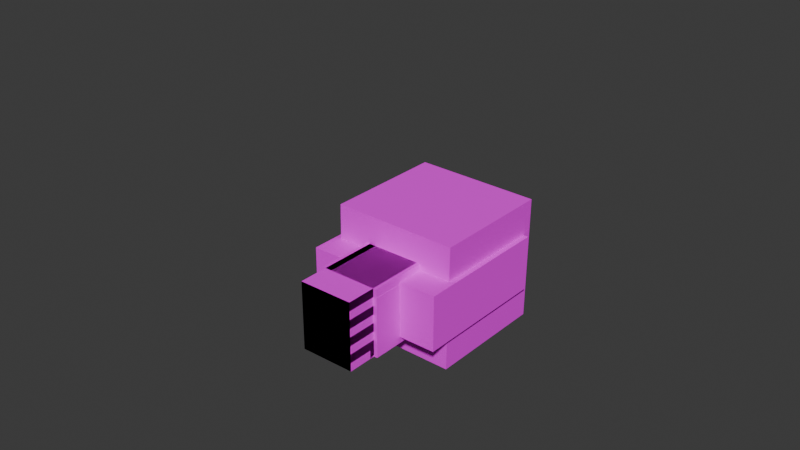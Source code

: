 # Source: player.blend  (saved by Blender 5.0.119; exported with 4.5.12 LTS)
import bpy
from mathutils import Matrix  # noqa: F401  (used for matrix-valued properties, if any)

bpy.ops.wm.read_factory_settings(use_empty=True)
scene = bpy.context.scene
scene.name = 'Scene'

# ---- collections
col_collection = bpy.data.collections.new('Collection'); scene.collection.children.link(col_collection)

# ---- images (referenced by path relative to the original .blend; pixels are not part of the script)
import os
ASSET_DIR = os.environ.get("B2B_ASSET_DIR", "")  # directory of the original .blend (textures are referenced by path, not embedded)
HERE = os.path.dirname(os.path.abspath(__file__))  # packed textures are extracted next to this script under _unpacked/

def load_image(name, relpath, width, height, colorspace="sRGB"):
    """Load a texture the original file referenced (path relative to the .blend, or extracted next to this script)."""
    p = next((c for c in (os.path.join(HERE, relpath), os.path.join(ASSET_DIR, relpath)) if relpath and os.path.exists(c)), "")
    if p:
        img = bpy.data.images.load(p, check_existing=True)
        img.name = name
    else:  # same state as the original file: an image datablock whose file is absent (Cycles renders it pink)
        img = bpy.data.images.new(name, width, height)
        img.source = "FILE"
        img.filepath = "//" + (relpath or name)
    img.colorspace_settings.name = colorspace
    return img
img_character_png = load_image('character.png', 'character.png', 1024, 1024, 'sRGB')

# ---- materials (node trees are filled in below, after node groups)
mat_skin = bpy.data.materials.new('Skin')
mat_skin.alpha_threshold = 0.0
mat_skin.use_backface_culling_lightprobe_volume = False
mat_skin.roughness = 0.5
mat_skin.line_color = (0.0, 0.0, 0.0, 1.0)

# ---- material node trees
mat_skin.use_nodes = True; mat_skin.node_tree.nodes.clear()
_N = mat_skin.node_tree.nodes; _L = mat_skin.node_tree.links
n0 = _N.new('ShaderNodeOutputMaterial'); n0.name = 'Material Output'; n0.location = (200, 100)
n1 = _N.new('ShaderNodeBsdfPrincipled'); n1.name = 'Principled BSDF'; n1.location = (-200, 100)
n1.inputs[2].default_value = 1.0
n2 = _N.new('ShaderNodeTexImage'); n2.name = 'Image Texture'; n2.location = (-475, 95)
n2.image = img_character_png
n2.interpolation = 'Closest'
_L.new(n1.outputs[0], n0.inputs[0])
_L.new(n2.outputs[0], n1.inputs[0])
_L.new(n2.outputs[1], n1.inputs[4])
n0.is_active_output = True

# ---- world
world_world = bpy.data.worlds.new('World'); scene.world = world_world
world_world.use_nodes = True; world_world.node_tree.nodes.clear()
_N = world_world.node_tree.nodes; _L = world_world.node_tree.links
n0 = _N.new('ShaderNodeOutputWorld'); n0.name = 'World Output'; n0.location = (200, 100)
n1 = _N.new('ShaderNodeBackground'); n1.name = 'Background'; n1.location = (-200, 100)
n1.inputs[0].default_value = (0.05088, 0.05088, 0.05088, 1.0)
_L.new(n1.outputs[0], n0.inputs[0])
n0.is_active_output = True
world_world.color = (0.05088, 0.05088, 0.05088)
world_world.sun_shadow_jitter_overblur = 0.0

# ---- meshes
me_cube = bpy.data.meshes.new('Cube')
me_cube.from_pydata([(0.4, 0.162, 2.0), (0.4, 0.162, 1.175), (0.4, -0.162, 2.0), (0.4, -0.162, 1.175), (-0.4, 0.162, 2.0), (-0.4, 0.162, 1.175), (-0.4, -0.162, 2.0), (-0.4, -0.162, 1.175)], [], [(0, 4, 6, 2), (3, 2, 6, 7), (7, 6, 4, 5), (5, 1, 3, 7), (1, 0, 2, 3), (5, 4, 0, 1)])
_uv = me_cube.uv_layers.new(name='UVMap')
_uv.uv.foreach_set('vector', [0.3125, 0.3752, 0.4375, 0.3752, 0.4375, 0.4998, 0.3125, 0.4998, 0.5625, 0.0, 0.5625, 0.375, 0.4375, 0.375, 0.4375, 0.0, 0.3125, -7.842e-05, 0.3125, 0.3752, 0.25, 0.3752, 0.25, -7.842e-05, 0.4375, 0.375, 0.5625, 0.375, 0.5625, 0.5, 0.4375, 0.5, 0.625, 0.0002525, 0.625, 0.3747, 0.5625, 0.3747, 0.5625, 0.0002524, 0.4375, -0.0002768, 0.4375, 0.3753, 0.3125, 0.3753, 0.3125, -0.0002768])
me_cube.materials.append(mat_skin)
me_cube.use_mirror_vertex_groups = False
me_cube.update()
me_cube_001 = bpy.data.meshes.new('Cube.001')
me_cube_001.from_pydata([(1.49e-08, 0.16, 1.175), (1.49e-08, 0.16, 0.0), (1.49e-08, -0.16, 1.175), (1.49e-08, -0.16, 0.0), (-0.4, 0.16, 1.175), (-0.4, 0.16, 0.0), (-0.4, -0.16, 1.175), (-0.4, -0.16, 0.0)], [], [(0, 4, 6, 2), (3, 2, 6, 7), (7, 6, 4, 5), (5, 1, 3, 7), (1, 0, 2, 3), (5, 4, 0, 1)])
_uv = me_cube_001.uv_layers.new(name='UVMap')
_uv.uv.foreach_set('vector', [0.0625, 0.375, 0.125, 0.375, 0.125, 0.5, 0.0625, 0.5, 0.125, 0.0, 0.125, 0.375, 0.0625, 0.375, 0.0625, 0.0, 0.0625, 0.0, 0.0625, 0.375, -1.386e-06, 0.375, -1.393e-06, 0.0, 0.125, 0.375, 0.1875, 0.375, 0.1875, 0.5, 0.125, 0.5, 0.1875, 0.0, 0.1875, 0.375, 0.125, 0.375, 0.125, 0.0, 0.25, 0.0, 0.25, 0.375, 0.1875, 0.375, 0.1875, 0.0])
me_cube_001.materials.append(mat_skin)
me_cube_001.use_mirror_vertex_groups = False
me_cube_001.update()
me_cube_003 = bpy.data.meshes.new('Cube.003')
me_cube_003.from_pydata([(0.35, -0.1815, 2.001), (0.35, -0.1896, 1.001), (0.35, 0.1785, 1.999), (0.35, 0.1704, 0.9986), (0.7, -0.1815, 2.001), (0.7, -0.1896, 1.001), (0.7, 0.1785, 1.999), (0.7, 0.1704, 0.9986)], [], [(0, 4, 6, 2), (3, 2, 6, 7), (7, 6, 4, 5), (5, 1, 3, 7), (1, 0, 2, 3), (5, 4, 0, 1)])
_uv = me_cube_003.uv_layers.new(name='UVMap')
_uv.uv.foreach_set('vector', [0.6876, 0.375, 0.75, 0.375, 0.75, 0.5, 0.6876, 0.5, 0.625, -0.0001385, 0.625, 0.3751, 0.6875, 0.3751, 0.6875, -0.0001383, 0.75, 8.383e-05, 0.75, 0.3749, 0.6875, 0.3749, 0.6875, 8.395e-05, 0.75, 0.375, 0.8126, 0.375, 0.8126, 0.5, 0.75, 0.5, 0.8124, 3.165e-05, 0.8124, 0.375, 0.7501, 0.375, 0.7501, 3.175e-05, 0.8751, 9.745e-05, 0.8751, 0.3749, 0.8124, 0.3749, 0.8124, 9.75e-05])
me_cube_003.materials.append(mat_skin)
me_cube_003.use_mirror_vertex_groups = False
me_cube_003.update()
me_cube_005 = bpy.data.meshes.new('Cube.005')
me_cube_005.from_pydata([(0.352, 0.3485, 2.691), (0.352, 0.3485, 2.003), (0.352, -0.3485, 2.691), (0.352, -0.3485, 2.003), (-0.352, 0.3485, 2.691), (-0.352, 0.3485, 2.003), (-0.352, -0.3485, 2.691), (-0.352, -0.3485, 2.003)], [], [(0, 4, 6, 2), (3, 2, 6, 7), (7, 6, 4, 5), (5, 1, 3, 7), (1, 0, 2, 3), (5, 4, 0, 1)])
_uv = me_cube_005.uv_layers.new(name='UVMap')
_uv.uv.foreach_set('vector', [0.126, 1.0, 0.126, 0.75, 0.251, 0.75, 0.251, 1.0, 0.5, 0.5, 0.5, 0.75, 0.375, 0.75, 0.375, 0.5, 0.375, 0.5, 0.375, 0.75, 0.25, 0.75, 0.25, 0.5, 0.251, 0.75, 0.375, 0.75, 0.375, 0.9999, 0.251, 1.0, 0.125, 0.5, 0.125, 0.75, 0.0, 0.75, -7.451e-09, 0.5, 0.25, 0.5, 0.25, 0.75, 0.125, 0.75, 0.125, 0.5])
me_cube_005.materials.append(mat_skin)
me_cube_005.use_mirror_vertex_groups = False
me_cube_005.update()
me_cube_006 = bpy.data.meshes.new('Cube.006')
me_cube_006.from_pydata([(-0.4, 0.18, 2.0), (-0.4, 0.18, 1.0), (-0.4, -0.18, 2.0), (-0.4, -0.18, 1.0), (-0.75, 0.18, 2.0), (-0.75, 0.18, 1.0), (-0.75, -0.18, 2.0), (-0.75, -0.18, 1.0)], [], [(0, 4, 6, 2), (3, 2, 6, 7), (7, 6, 4, 5), (5, 1, 3, 7), (1, 0, 2, 3), (5, 4, 0, 1)])
_uv = me_cube_006.uv_layers.new(name='UVMap')
_uv.uv.foreach_set('vector', [0.6876, 0.375, 0.75, 0.375, 0.75, 0.5, 0.6876, 0.5, 0.625, -0.0001385, 0.625, 0.3751, 0.6875, 0.3751, 0.6875, -0.0001383, 0.75, 8.383e-05, 0.75, 0.3749, 0.6875, 0.3749, 0.6875, 8.395e-05, 0.75, 0.375, 0.8126, 0.375, 0.8126, 0.5, 0.75, 0.5, 0.8124, 3.165e-05, 0.8124, 0.375, 0.7501, 0.375, 0.7501, 3.175e-05, 0.8751, 9.745e-05, 0.8751, 0.3749, 0.8124, 0.3749, 0.8124, 9.75e-05])
me_cube_006.materials.append(mat_skin)
me_cube_006.use_mirror_vertex_groups = False
me_cube_006.update()
me_cube_007 = bpy.data.meshes.new('Cube.007')
me_cube_007.from_pydata([(0.4, 0.16, 1.175), (0.4, 0.16, 0.0), (0.4, -0.16, 1.175), (0.4, -0.16, 0.0), (0.0, 0.16, 1.175), (0.0, 0.16, 0.0), (0.0, -0.16, 1.175), (0.0, -0.16, 0.0)], [], [(0, 4, 6, 2), (3, 2, 6, 7), (7, 6, 4, 5), (5, 1, 3, 7), (1, 0, 2, 3), (5, 4, 0, 1)])
_uv = me_cube_007.uv_layers.new(name='UVMap')
_uv.uv.foreach_set('vector', [0.0625, 0.375, 0.125, 0.375, 0.125, 0.5, 0.0625, 0.5, 0.125, 0.0, 0.125, 0.375, 0.0625, 0.375, 0.0625, 0.0, 0.1875, 0.0, 0.1875, 0.375, 0.125, 0.375, 0.125, 0.0, 0.125, 0.375, 0.1875, 0.375, 0.1875, 0.5, 0.125, 0.5, 0.0625, 0.0, 0.0625, 0.375, 0.0, 0.375, 0.0, 0.0, 0.25, 0.0, 0.25, 0.375, 0.1875, 0.375, 0.1875, 0.0])
me_cube_007.materials.append(mat_skin)
me_cube_007.use_mirror_vertex_groups = False
me_cube_007.update()
me_cube_008 = bpy.data.meshes.new('Cube.008')
me_cube_008.from_pydata([(0.3678, 0.3641, 2.709), (0.3678, 0.3641, 1.99), (0.3678, -0.3641, 2.709), (0.3678, -0.3641, 1.99), (-0.3678, 0.3641, 2.709), (-0.3678, 0.3641, 1.99), (-0.3678, -0.3641, 2.709), (-0.3678, -0.3641, 1.99)], [], [(0, 4, 6, 2), (3, 2, 6, 7), (7, 6, 4, 5), (5, 1, 3, 7), (1, 0, 2, 3), (5, 4, 0, 1)])
_uv = me_cube_008.uv_layers.new(name='UVMap')
_uv.uv.foreach_set('vector', [0.625, 1.0, 0.625, 0.75, 0.75, 0.75, 0.75, 1.0, 1.0, 0.5, 1.0, 0.75, 0.875, 0.75, 0.875, 0.5, 0.875, 0.5, 0.875, 0.75, 0.75, 0.75, 0.75, 0.5, 0.75, 0.75, 0.8754, 0.7504, 0.8754, 1.0, 0.75, 1.0, 0.625, 0.5, 0.625, 0.75, 0.5, 0.75, 0.5, 0.5, 0.75, 0.5, 0.75, 0.75, 0.625, 0.75, 0.625, 0.5])
me_cube_008.materials.append(mat_skin)
me_cube_008.use_mirror_vertex_groups = False
me_cube_008.update()
arm_armature = bpy.data.armatures.new('Armature')  # bones are not reproduced

# ---- objects
ob_torso = bpy.data.objects.new('Torso', me_cube)
ob_legleft = bpy.data.objects.new('LegLeft', me_cube_001)
ob_armright = bpy.data.objects.new('ArmRight', me_cube_003)
ob_head = bpy.data.objects.new('Head', me_cube_005)
ob_armleft = bpy.data.objects.new('ArmLeft', me_cube_006)
ob_legright = bpy.data.objects.new('LegRight', me_cube_007)
ob_hat = bpy.data.objects.new('Hat', me_cube_008)
ob_armature = bpy.data.objects.new('Armature', arm_armature)

# ---- transforms, parenting, visibility, modifiers, constraints
ob_torso.parent = ob_armature
ob_torso.matrix_parent_inverse = Matrix(((1.0, -0.0, 0.0, -0.0), (-0.0, 0.0, 1.0, -1.989), (0.0, -1.0, 0.0, -0.0), (0.0, 0.0, -0.0, 1.0)))
ob_torso.location = (0.0, 0.0, 0.0)
ob_torso.lock_rotations_4d = False
ob_torso.empty_display_type = 'ARROWS'
ob_torso.lineart.crease_threshold = 0.0
ob_legleft.parent = ob_armature
ob_legleft.matrix_parent_inverse = Matrix(((1.629e-07, 1.0, 0.0, 3.258e-08), (-0.0, 0.0, -1.0, 0.007251), (-1.0, 1.629e-07, 0.0, -0.2), (-0.0, -0.0, -0.0, 1.0)))
ob_legleft.location = (1.49e-08, -3.553e-15, -4.657e-10)
ob_legleft.lock_rotations_4d = False
ob_legleft.empty_display_type = 'ARROWS'
ob_legleft.lineart.crease_threshold = 0.0
ob_armright.parent = ob_armature
ob_armright.matrix_parent_inverse = Matrix(((2.821e-07, 1.0, 1.214e-07, -3.967e-07), (1.214e-07, 1.214e-07, -1.0, 1.007), (-1.0, 2.821e-07, -1.214e-07, 0.55), (-0.0, -0.0, 0.0, 1.0)))
ob_armright.location = (1.1, -0.01585, 6.342e-05)
ob_armright.rotation_euler = (0.00797, 2.172e-07, 3.142)
ob_armright.lock_rotations_4d = False
ob_armright.empty_display_type = 'ARROWS'
ob_armright.lineart.crease_threshold = 0.0
ob_head.parent = ob_armature
ob_head.matrix_parent_inverse = Matrix(((0.9999, -0.01342, 0.0, -0.0), (0.0, 0.0, 1.0, -2.643), (-0.01342, -0.9999, 0.0, -0.0), (0.0, -0.0, -0.0, 1.0)))
ob_head.location = (0.0, 0.0, 0.0)
ob_head.lock_rotations_4d = False
ob_head.empty_display_type = 'ARROWS'
ob_head.lineart.crease_threshold = 0.0
ob_armleft.parent = ob_armature
ob_armleft.matrix_parent_inverse = Matrix(((1.629e-07, 1.0, 0.0, 8.961e-08), (-0.0, 0.0, -1.0, 1.007), (-1.0, 1.629e-07, 0.0, -0.55), (-0.0, -0.0, -0.0, 1.0)))
ob_armleft.location = (1.46e-14, 7.105e-15, 0.0)
ob_armleft.lock_rotations_4d = False
ob_armleft.empty_display_type = 'ARROWS'
ob_armleft.lineart.crease_threshold = 0.0
ob_legright.parent = ob_armature
ob_legright.matrix_parent_inverse = Matrix(((1.629e-07, 1.0, 0.0, -3.258e-08), (-0.0, 0.0, -1.0, 0.007251), (-1.0, 1.629e-07, 0.0, 0.2), (-0.0, -0.0, -0.0, 1.0)))
ob_legright.location = (-1.49e-08, 3.553e-15, -4.657e-10)
ob_legright.lock_rotations_4d = False
ob_legright.empty_display_type = 'ARROWS'
ob_legright.lineart.crease_threshold = 0.0
ob_hat.parent = ob_head
ob_hat.location = (0.0, 0.0, 0.0)
ob_hat.lock_rotations_4d = False
ob_hat.empty_display_type = 'ARROWS'
ob_hat.lineart.crease_threshold = 0.0
ob_armature.location = (0.0, 0.0, 0.0)

# ---- collection membership
col_collection.objects.link(ob_torso)
col_collection.objects.link(ob_legleft)
col_collection.objects.link(ob_armright)
col_collection.objects.link(ob_head)
col_collection.objects.link(ob_armleft)
col_collection.objects.link(ob_legright)
col_collection.objects.link(ob_hat)
col_collection.objects.link(ob_armature)

# ---- scene / render settings (as saved in the file)
scene.frame_start = 0; scene.frame_end = 250; scene.frame_set(200)
scene.render.engine = 'BLENDER_EEVEE_NEXT'
scene.render.fps = 1
scene.render.bake_bias = 0.0
scene.render.bake_samples = 0
scene.cycles.sampling_pattern = 'TABULATED_SOBOL'
scene.eevee.use_volume_custom_range = False
bpy.context.view_layer.update()

# ---- added for rendering (the .blend has no active camera and no usable light): camera, sun
cam_auto = bpy.data.cameras.new('AutoCamera')
cam_auto.lens = 50.0
cam_auto.sensor_width = 36.0
cam_auto.clip_end = 1000.0
ob_auto_camera = bpy.data.objects.new('AutoCamera', cam_auto)
scene.collection.objects.link(ob_auto_camera)
ob_auto_camera.location = (3.28129, -4.53226, 2.96599)
ob_auto_camera.rotation_euler = (1.09748, -7.21219e-08, 0.694738)
scene.camera = ob_auto_camera
light_auto_sun = bpy.data.lights.new('AutoSun', 'SUN')
light_auto_sun.energy = 3.0
light_auto_sun.angle = 0.0523599
ob_auto_sun = bpy.data.objects.new('AutoSun', light_auto_sun)
scene.collection.objects.link(ob_auto_sun)
ob_auto_sun.rotation_euler = (0.872665, 0.174533, 0.523599)
bpy.context.view_layer.update()
